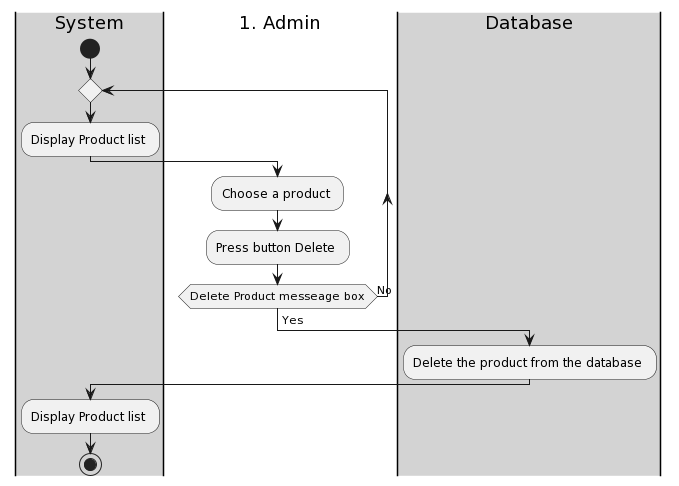

The diagram above was rendered by PlantUML. Its source (embedded in the PNG):
@startuml
|#lightgray|System|
start
repeat
:Display Product list ;
|#Admin|
:Choose a product ;
:Press button Delete ;
repeat while (Delete Product messeage box) is (No) 
-> Yes;
|#lightgray|Database|
:Delete the product from the database ; 
|#lightgray|System|
:Display Product list ;
stop
@enduml